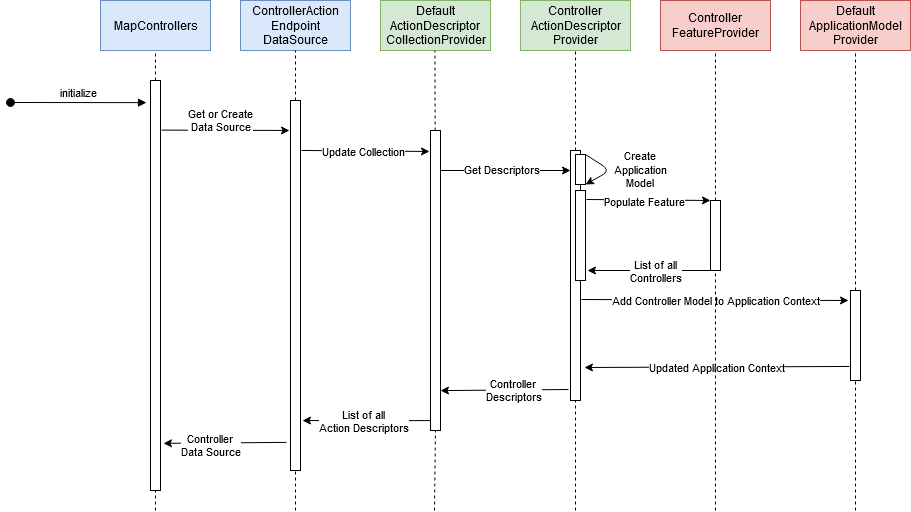

The diagram above was exported from draw.io. Its source (the exported page's mxGraphModel, read from the mxfile embedded in the PNG):
<mxGraphModel dx="2074" dy="1134" grid="1" gridSize="10" guides="1" tooltips="1" connect="1" arrows="1" fold="1" page="1" pageScale="1" pageWidth="850" pageHeight="1100" math="0" shadow="0">
  <root>
    <mxCell id="0" />
    <mxCell id="1" parent="0" />
    <mxCell id="ALKiQLag76I3C7G3ESDu-1" value="MapControllers" style="html=1;fillColor=#dae8fc;strokeColor=#6c8ebf;" vertex="1" parent="1">
      <mxGeometry x="100" y="10" width="110" height="50" as="geometry" />
    </mxCell>
    <mxCell id="ALKiQLag76I3C7G3ESDu-3" value="&lt;div&gt;initialize&lt;/div&gt;" style="html=1;verticalAlign=bottom;startArrow=oval;startFill=1;endArrow=block;startSize=8;rounded=0;entryX=-0.4;entryY=0.054;entryDx=0;entryDy=0;entryPerimeter=0;" edge="1" parent="1" target="ALKiQLag76I3C7G3ESDu-18">
      <mxGeometry width="60" relative="1" as="geometry">
        <mxPoint x="10" y="112" as="sourcePoint" />
        <mxPoint x="80" y="100" as="targetPoint" />
      </mxGeometry>
    </mxCell>
    <mxCell id="ALKiQLag76I3C7G3ESDu-4" value="&lt;div&gt;ControllerAction&lt;br&gt;Endpoint&lt;br&gt;DataSource&lt;/div&gt;" style="html=1;fillColor=#dae8fc;strokeColor=#6c8ebf;" vertex="1" parent="1">
      <mxGeometry x="240" y="10" width="110" height="50" as="geometry" />
    </mxCell>
    <mxCell id="ALKiQLag76I3C7G3ESDu-5" value="Default&lt;br&gt;ActionDescriptor&lt;br&gt;CollectionProvider" style="html=1;fillColor=#d5e8d4;strokeColor=#82b366;" vertex="1" parent="1">
      <mxGeometry x="380" y="10" width="110" height="50" as="geometry" />
    </mxCell>
    <mxCell id="ALKiQLag76I3C7G3ESDu-6" value="Controller&lt;br&gt;ActionDescriptor&lt;br&gt;Provider" style="html=1;fillColor=#d5e8d4;strokeColor=#82b366;" vertex="1" parent="1">
      <mxGeometry x="520" y="10" width="110" height="50" as="geometry" />
    </mxCell>
    <mxCell id="ALKiQLag76I3C7G3ESDu-7" value="Controller&lt;br&gt;FeatureProvider" style="html=1;fillColor=#f8cecc;strokeColor=#b85450;" vertex="1" parent="1">
      <mxGeometry x="660" y="10" width="110" height="50" as="geometry" />
    </mxCell>
    <mxCell id="ALKiQLag76I3C7G3ESDu-8" value="Default&lt;br&gt;ApplicationModel&lt;br&gt;Provider" style="html=1;fillColor=#f8cecc;strokeColor=#b85450;" vertex="1" parent="1">
      <mxGeometry x="800" y="10" width="110" height="50" as="geometry" />
    </mxCell>
    <mxCell id="ALKiQLag76I3C7G3ESDu-10" value="" style="endArrow=none;dashed=1;html=1;rounded=0;entryX=0.5;entryY=1;entryDx=0;entryDy=0;startArrow=none;" edge="1" parent="1" source="ALKiQLag76I3C7G3ESDu-18" target="ALKiQLag76I3C7G3ESDu-1">
      <mxGeometry width="50" height="50" relative="1" as="geometry">
        <mxPoint x="150" y="460" as="sourcePoint" />
        <mxPoint x="200" y="90" as="targetPoint" />
      </mxGeometry>
    </mxCell>
    <mxCell id="ALKiQLag76I3C7G3ESDu-11" value="" style="endArrow=classic;html=1;rounded=0;exitX=1.1;exitY=0.121;exitDx=0;exitDy=0;exitPerimeter=0;entryX=-0.1;entryY=0.081;entryDx=0;entryDy=0;entryPerimeter=0;" edge="1" parent="1" source="ALKiQLag76I3C7G3ESDu-18" target="ALKiQLag76I3C7G3ESDu-20">
      <mxGeometry width="50" height="50" relative="1" as="geometry">
        <mxPoint x="170" y="150" as="sourcePoint" />
        <mxPoint x="295" y="140" as="targetPoint" />
      </mxGeometry>
    </mxCell>
    <mxCell id="ALKiQLag76I3C7G3ESDu-12" value="Get or Create &lt;br&gt;Data Source" style="edgeLabel;html=1;align=center;verticalAlign=middle;resizable=0;points=[];" vertex="1" connectable="0" parent="ALKiQLag76I3C7G3ESDu-11">
      <mxGeometry x="-0.2615" y="-3" relative="1" as="geometry">
        <mxPoint x="12" y="-13" as="offset" />
      </mxGeometry>
    </mxCell>
    <mxCell id="ALKiQLag76I3C7G3ESDu-13" value="" style="endArrow=none;dashed=1;html=1;rounded=0;entryX=0.5;entryY=1;entryDx=0;entryDy=0;startArrow=none;" edge="1" parent="1" source="ALKiQLag76I3C7G3ESDu-20" target="ALKiQLag76I3C7G3ESDu-4">
      <mxGeometry x="0.1117" y="-187" width="50" height="50" relative="1" as="geometry">
        <mxPoint x="295" y="460" as="sourcePoint" />
        <mxPoint x="165" y="70" as="targetPoint" />
        <mxPoint as="offset" />
      </mxGeometry>
    </mxCell>
    <mxCell id="ALKiQLag76I3C7G3ESDu-14" value="" style="endArrow=none;dashed=1;html=1;rounded=0;entryX=0.495;entryY=1;entryDx=0;entryDy=0;entryPerimeter=0;startArrow=none;" edge="1" parent="1" source="ALKiQLag76I3C7G3ESDu-44" target="ALKiQLag76I3C7G3ESDu-5">
      <mxGeometry x="0.1117" y="-187" width="50" height="50" relative="1" as="geometry">
        <mxPoint x="434" y="520" as="sourcePoint" />
        <mxPoint x="434.5" y="70" as="targetPoint" />
        <mxPoint as="offset" />
      </mxGeometry>
    </mxCell>
    <mxCell id="ALKiQLag76I3C7G3ESDu-15" value="" style="endArrow=none;dashed=1;html=1;rounded=0;entryX=0.5;entryY=1;entryDx=0;entryDy=0;startArrow=none;" edge="1" parent="1" source="ALKiQLag76I3C7G3ESDu-46" target="ALKiQLag76I3C7G3ESDu-6">
      <mxGeometry x="0.1117" y="-187" width="50" height="50" relative="1" as="geometry">
        <mxPoint x="575" y="520" as="sourcePoint" />
        <mxPoint x="444.4499999999998" y="70" as="targetPoint" />
        <mxPoint as="offset" />
      </mxGeometry>
    </mxCell>
    <mxCell id="ALKiQLag76I3C7G3ESDu-16" value="" style="endArrow=none;dashed=1;html=1;rounded=0;entryX=0.5;entryY=1;entryDx=0;entryDy=0;startArrow=none;" edge="1" parent="1" source="ALKiQLag76I3C7G3ESDu-49" target="ALKiQLag76I3C7G3ESDu-7">
      <mxGeometry x="0.1117" y="-187" width="50" height="50" relative="1" as="geometry">
        <mxPoint x="715" y="520" as="sourcePoint" />
        <mxPoint x="585" y="70" as="targetPoint" />
        <mxPoint as="offset" />
      </mxGeometry>
    </mxCell>
    <mxCell id="ALKiQLag76I3C7G3ESDu-17" value="" style="endArrow=none;dashed=1;html=1;rounded=0;entryX=0.5;entryY=1;entryDx=0;entryDy=0;startArrow=none;" edge="1" parent="1" source="ALKiQLag76I3C7G3ESDu-51" target="ALKiQLag76I3C7G3ESDu-8">
      <mxGeometry x="0.1117" y="-187" width="50" height="50" relative="1" as="geometry">
        <mxPoint x="855" y="520" as="sourcePoint" />
        <mxPoint x="725" y="70" as="targetPoint" />
        <mxPoint as="offset" />
      </mxGeometry>
    </mxCell>
    <mxCell id="ALKiQLag76I3C7G3ESDu-18" value="" style="rounded=0;whiteSpace=wrap;html=1;" vertex="1" parent="1">
      <mxGeometry x="150" y="90" width="10" height="410" as="geometry" />
    </mxCell>
    <mxCell id="ALKiQLag76I3C7G3ESDu-19" value="" style="endArrow=none;dashed=1;html=1;rounded=0;entryX=0.5;entryY=1;entryDx=0;entryDy=0;" edge="1" parent="1" target="ALKiQLag76I3C7G3ESDu-18">
      <mxGeometry width="50" height="50" relative="1" as="geometry">
        <mxPoint x="155" y="520" as="sourcePoint" />
        <mxPoint x="155" y="60" as="targetPoint" />
      </mxGeometry>
    </mxCell>
    <mxCell id="ALKiQLag76I3C7G3ESDu-22" value="" style="endArrow=classic;html=1;rounded=0;exitX=1.1;exitY=0.135;exitDx=0;exitDy=0;exitPerimeter=0;entryX=-0.1;entryY=0.07;entryDx=0;entryDy=0;entryPerimeter=0;" edge="1" parent="1" source="ALKiQLag76I3C7G3ESDu-20" target="ALKiQLag76I3C7G3ESDu-44">
      <mxGeometry width="50" height="50" relative="1" as="geometry">
        <mxPoint x="340" y="190" as="sourcePoint" />
        <mxPoint x="420" y="156" as="targetPoint" />
      </mxGeometry>
    </mxCell>
    <mxCell id="ALKiQLag76I3C7G3ESDu-24" value="Update Collection" style="edgeLabel;html=1;align=center;verticalAlign=middle;resizable=0;points=[];" vertex="1" connectable="0" parent="ALKiQLag76I3C7G3ESDu-22">
      <mxGeometry x="-0.1795" relative="1" as="geometry">
        <mxPoint x="9" as="offset" />
      </mxGeometry>
    </mxCell>
    <mxCell id="ALKiQLag76I3C7G3ESDu-25" value="" style="endArrow=classic;html=1;rounded=0;" edge="1" parent="1">
      <mxGeometry width="50" height="50" relative="1" as="geometry">
        <mxPoint x="440" y="180" as="sourcePoint" />
        <mxPoint x="570" y="180" as="targetPoint" />
      </mxGeometry>
    </mxCell>
    <mxCell id="ALKiQLag76I3C7G3ESDu-28" value="Get Descriptors" style="edgeLabel;html=1;align=center;verticalAlign=middle;resizable=0;points=[];" vertex="1" connectable="0" parent="ALKiQLag76I3C7G3ESDu-25">
      <mxGeometry x="-0.5846" y="2" relative="1" as="geometry">
        <mxPoint x="33" as="offset" />
      </mxGeometry>
    </mxCell>
    <mxCell id="ALKiQLag76I3C7G3ESDu-29" value="" style="endArrow=classic;html=1;rounded=0;entryX=0;entryY=0;entryDx=0;entryDy=0;exitX=1.1;exitY=0.1;exitDx=0;exitDy=0;exitPerimeter=0;" edge="1" parent="1" source="ALKiQLag76I3C7G3ESDu-48" target="ALKiQLag76I3C7G3ESDu-49">
      <mxGeometry width="50" height="50" relative="1" as="geometry">
        <mxPoint x="590" y="180" as="sourcePoint" />
        <mxPoint x="710" y="200" as="targetPoint" />
      </mxGeometry>
    </mxCell>
    <mxCell id="ALKiQLag76I3C7G3ESDu-30" value="Populate Feature" style="edgeLabel;html=1;align=center;verticalAlign=middle;resizable=0;points=[];" vertex="1" connectable="0" parent="ALKiQLag76I3C7G3ESDu-29">
      <mxGeometry x="-0.3846" y="-1" relative="1" as="geometry">
        <mxPoint x="20" as="offset" />
      </mxGeometry>
    </mxCell>
    <mxCell id="ALKiQLag76I3C7G3ESDu-31" value="" style="endArrow=classic;html=1;rounded=0;exitX=0;exitY=1;exitDx=0;exitDy=0;entryX=1.2;entryY=0.889;entryDx=0;entryDy=0;entryPerimeter=0;" edge="1" parent="1" source="ALKiQLag76I3C7G3ESDu-49" target="ALKiQLag76I3C7G3ESDu-48">
      <mxGeometry width="50" height="50" relative="1" as="geometry">
        <mxPoint x="710" y="250" as="sourcePoint" />
        <mxPoint x="590" y="250" as="targetPoint" />
      </mxGeometry>
    </mxCell>
    <mxCell id="ALKiQLag76I3C7G3ESDu-32" value="List of all &lt;br&gt;Controllers" style="edgeLabel;html=1;align=center;verticalAlign=middle;resizable=0;points=[];" vertex="1" connectable="0" parent="ALKiQLag76I3C7G3ESDu-31">
      <mxGeometry x="0.3077" y="-3" relative="1" as="geometry">
        <mxPoint x="25" y="3" as="offset" />
      </mxGeometry>
    </mxCell>
    <mxCell id="ALKiQLag76I3C7G3ESDu-33" value="" style="endArrow=classic;html=1;rounded=0;exitX=1.1;exitY=0.596;exitDx=0;exitDy=0;exitPerimeter=0;entryX=-0.2;entryY=0.111;entryDx=0;entryDy=0;entryPerimeter=0;" edge="1" parent="1" source="ALKiQLag76I3C7G3ESDu-46" target="ALKiQLag76I3C7G3ESDu-51">
      <mxGeometry width="50" height="50" relative="1" as="geometry">
        <mxPoint x="580" y="310" as="sourcePoint" />
        <mxPoint x="850" y="310" as="targetPoint" />
      </mxGeometry>
    </mxCell>
    <mxCell id="ALKiQLag76I3C7G3ESDu-34" value="Add Controller Model to Application Context" style="edgeLabel;html=1;align=center;verticalAlign=middle;resizable=0;points=[];" vertex="1" connectable="0" parent="ALKiQLag76I3C7G3ESDu-33">
      <mxGeometry x="-0.2222" y="-2" relative="1" as="geometry">
        <mxPoint x="30" y="-2" as="offset" />
      </mxGeometry>
    </mxCell>
    <mxCell id="ALKiQLag76I3C7G3ESDu-35" value="" style="endArrow=classic;html=1;rounded=0;exitX=-0.1;exitY=0.844;exitDx=0;exitDy=0;exitPerimeter=0;entryX=1.4;entryY=0.868;entryDx=0;entryDy=0;entryPerimeter=0;" edge="1" parent="1" source="ALKiQLag76I3C7G3ESDu-51" target="ALKiQLag76I3C7G3ESDu-46">
      <mxGeometry width="50" height="50" relative="1" as="geometry">
        <mxPoint x="840" y="370" as="sourcePoint" />
        <mxPoint x="590" y="370" as="targetPoint" />
      </mxGeometry>
    </mxCell>
    <mxCell id="ALKiQLag76I3C7G3ESDu-36" value="Updated Application Context" style="edgeLabel;html=1;align=center;verticalAlign=middle;resizable=0;points=[];" vertex="1" connectable="0" parent="ALKiQLag76I3C7G3ESDu-35">
      <mxGeometry x="-0.224" y="3" relative="1" as="geometry">
        <mxPoint x="-31" y="-3" as="offset" />
      </mxGeometry>
    </mxCell>
    <mxCell id="ALKiQLag76I3C7G3ESDu-37" value="" style="endArrow=classic;html=1;rounded=0;exitX=-0.2;exitY=0.956;exitDx=0;exitDy=0;exitPerimeter=0;entryX=1;entryY=0.867;entryDx=0;entryDy=0;entryPerimeter=0;" edge="1" parent="1" source="ALKiQLag76I3C7G3ESDu-46" target="ALKiQLag76I3C7G3ESDu-44">
      <mxGeometry width="50" height="50" relative="1" as="geometry">
        <mxPoint x="561" y="400" as="sourcePoint" />
        <mxPoint x="441" y="400" as="targetPoint" />
      </mxGeometry>
    </mxCell>
    <mxCell id="ALKiQLag76I3C7G3ESDu-38" value="Controller &lt;br&gt;&lt;div&gt;Descriptors&lt;/div&gt;" style="edgeLabel;html=1;align=center;verticalAlign=middle;resizable=0;points=[];" vertex="1" connectable="0" parent="ALKiQLag76I3C7G3ESDu-37">
      <mxGeometry x="0.4667" y="3" relative="1" as="geometry">
        <mxPoint x="38" y="-3" as="offset" />
      </mxGeometry>
    </mxCell>
    <mxCell id="ALKiQLag76I3C7G3ESDu-39" value="" style="endArrow=classic;html=1;rounded=0;exitX=0.1;exitY=0.967;exitDx=0;exitDy=0;exitPerimeter=0;entryX=1.2;entryY=0.865;entryDx=0;entryDy=0;entryPerimeter=0;" edge="1" parent="1" source="ALKiQLag76I3C7G3ESDu-44" target="ALKiQLag76I3C7G3ESDu-20">
      <mxGeometry width="50" height="50" relative="1" as="geometry">
        <mxPoint x="440" y="430" as="sourcePoint" />
        <mxPoint x="310" y="430" as="targetPoint" />
      </mxGeometry>
    </mxCell>
    <mxCell id="ALKiQLag76I3C7G3ESDu-40" value="List of all &lt;br&gt;Action Descriptors" style="edgeLabel;html=1;align=center;verticalAlign=middle;resizable=0;points=[];" vertex="1" connectable="0" parent="ALKiQLag76I3C7G3ESDu-39">
      <mxGeometry x="0.3846" y="-2" relative="1" as="geometry">
        <mxPoint x="20" y="2" as="offset" />
      </mxGeometry>
    </mxCell>
    <mxCell id="ALKiQLag76I3C7G3ESDu-41" value="" style="endArrow=classic;html=1;rounded=0;exitX=-0.4;exitY=0.924;exitDx=0;exitDy=0;exitPerimeter=0;entryX=1.3;entryY=0.885;entryDx=0;entryDy=0;entryPerimeter=0;" edge="1" parent="1" source="ALKiQLag76I3C7G3ESDu-20" target="ALKiQLag76I3C7G3ESDu-18">
      <mxGeometry width="50" height="50" relative="1" as="geometry">
        <mxPoint x="280" y="450" as="sourcePoint" />
        <mxPoint x="170" y="450" as="targetPoint" />
      </mxGeometry>
    </mxCell>
    <mxCell id="ALKiQLag76I3C7G3ESDu-42" value="Controller &lt;br&gt;Data Source" style="edgeLabel;html=1;align=center;verticalAlign=middle;resizable=0;points=[];" vertex="1" connectable="0" parent="ALKiQLag76I3C7G3ESDu-41">
      <mxGeometry x="0.2545" y="2" relative="1" as="geometry">
        <mxPoint as="offset" />
      </mxGeometry>
    </mxCell>
    <mxCell id="ALKiQLag76I3C7G3ESDu-20" value="" style="rounded=0;whiteSpace=wrap;html=1;" vertex="1" parent="1">
      <mxGeometry x="290" y="110" width="10" height="370" as="geometry" />
    </mxCell>
    <mxCell id="ALKiQLag76I3C7G3ESDu-43" value="" style="endArrow=none;dashed=1;html=1;rounded=0;entryX=0.5;entryY=1;entryDx=0;entryDy=0;" edge="1" parent="1" target="ALKiQLag76I3C7G3ESDu-20">
      <mxGeometry x="0.1117" y="-187" width="50" height="50" relative="1" as="geometry">
        <mxPoint x="295" y="520" as="sourcePoint" />
        <mxPoint x="295" y="60" as="targetPoint" />
        <mxPoint as="offset" />
      </mxGeometry>
    </mxCell>
    <mxCell id="ALKiQLag76I3C7G3ESDu-44" value="" style="rounded=0;whiteSpace=wrap;html=1;" vertex="1" parent="1">
      <mxGeometry x="430" y="140" width="10" height="300" as="geometry" />
    </mxCell>
    <mxCell id="ALKiQLag76I3C7G3ESDu-45" value="" style="endArrow=none;dashed=1;html=1;rounded=0;entryX=0.495;entryY=1;entryDx=0;entryDy=0;entryPerimeter=0;" edge="1" parent="1" target="ALKiQLag76I3C7G3ESDu-44">
      <mxGeometry x="0.1117" y="-187" width="50" height="50" relative="1" as="geometry">
        <mxPoint x="434" y="520" as="sourcePoint" />
        <mxPoint x="434.4499999999998" y="60" as="targetPoint" />
        <mxPoint as="offset" />
      </mxGeometry>
    </mxCell>
    <mxCell id="ALKiQLag76I3C7G3ESDu-46" value="" style="rounded=0;whiteSpace=wrap;html=1;" vertex="1" parent="1">
      <mxGeometry x="570" y="160" width="10" height="250" as="geometry" />
    </mxCell>
    <mxCell id="ALKiQLag76I3C7G3ESDu-47" value="" style="endArrow=none;dashed=1;html=1;rounded=0;entryX=0.5;entryY=1;entryDx=0;entryDy=0;" edge="1" parent="1" target="ALKiQLag76I3C7G3ESDu-46">
      <mxGeometry x="0.1117" y="-187" width="50" height="50" relative="1" as="geometry">
        <mxPoint x="575" y="520" as="sourcePoint" />
        <mxPoint x="575" y="60" as="targetPoint" />
        <mxPoint as="offset" />
      </mxGeometry>
    </mxCell>
    <mxCell id="ALKiQLag76I3C7G3ESDu-48" value="" style="rounded=0;whiteSpace=wrap;html=1;" vertex="1" parent="1">
      <mxGeometry x="575" y="200" width="10" height="90" as="geometry" />
    </mxCell>
    <mxCell id="ALKiQLag76I3C7G3ESDu-49" value="" style="rounded=0;whiteSpace=wrap;html=1;" vertex="1" parent="1">
      <mxGeometry x="710" y="210" width="10" height="70" as="geometry" />
    </mxCell>
    <mxCell id="ALKiQLag76I3C7G3ESDu-50" value="" style="endArrow=none;dashed=1;html=1;rounded=0;entryX=0.5;entryY=1;entryDx=0;entryDy=0;" edge="1" parent="1" target="ALKiQLag76I3C7G3ESDu-49">
      <mxGeometry x="0.1117" y="-187" width="50" height="50" relative="1" as="geometry">
        <mxPoint x="715" y="520" as="sourcePoint" />
        <mxPoint x="715" y="60" as="targetPoint" />
        <mxPoint as="offset" />
      </mxGeometry>
    </mxCell>
    <mxCell id="ALKiQLag76I3C7G3ESDu-51" value="" style="rounded=0;whiteSpace=wrap;html=1;" vertex="1" parent="1">
      <mxGeometry x="850" y="300" width="10" height="90" as="geometry" />
    </mxCell>
    <mxCell id="ALKiQLag76I3C7G3ESDu-52" value="" style="endArrow=none;dashed=1;html=1;rounded=0;entryX=0.5;entryY=1;entryDx=0;entryDy=0;" edge="1" parent="1" target="ALKiQLag76I3C7G3ESDu-51">
      <mxGeometry x="0.1117" y="-187" width="50" height="50" relative="1" as="geometry">
        <mxPoint x="855" y="520" as="sourcePoint" />
        <mxPoint x="855" y="60" as="targetPoint" />
        <mxPoint as="offset" />
      </mxGeometry>
    </mxCell>
    <mxCell id="ALKiQLag76I3C7G3ESDu-53" value="" style="rounded=0;whiteSpace=wrap;html=1;" vertex="1" parent="1">
      <mxGeometry x="575" y="164" width="10" height="30" as="geometry" />
    </mxCell>
    <mxCell id="ALKiQLag76I3C7G3ESDu-54" value="" style="endArrow=classic;html=1;rounded=1;exitX=1;exitY=0;exitDx=0;exitDy=0;entryX=1;entryY=1;entryDx=0;entryDy=0;" edge="1" parent="1" source="ALKiQLag76I3C7G3ESDu-53" target="ALKiQLag76I3C7G3ESDu-53">
      <mxGeometry width="50" height="50" relative="1" as="geometry">
        <mxPoint x="640" y="180" as="sourcePoint" />
        <mxPoint x="630" y="180" as="targetPoint" />
        <Array as="points">
          <mxPoint x="610" y="180" />
        </Array>
      </mxGeometry>
    </mxCell>
    <mxCell id="ALKiQLag76I3C7G3ESDu-55" value="Create Application Model" style="text;html=1;strokeColor=none;fillColor=none;align=center;verticalAlign=middle;whiteSpace=wrap;rounded=0;fontSize=11;" vertex="1" parent="1">
      <mxGeometry x="610" y="164" width="60" height="30" as="geometry" />
    </mxCell>
  </root>
</mxGraphModel>